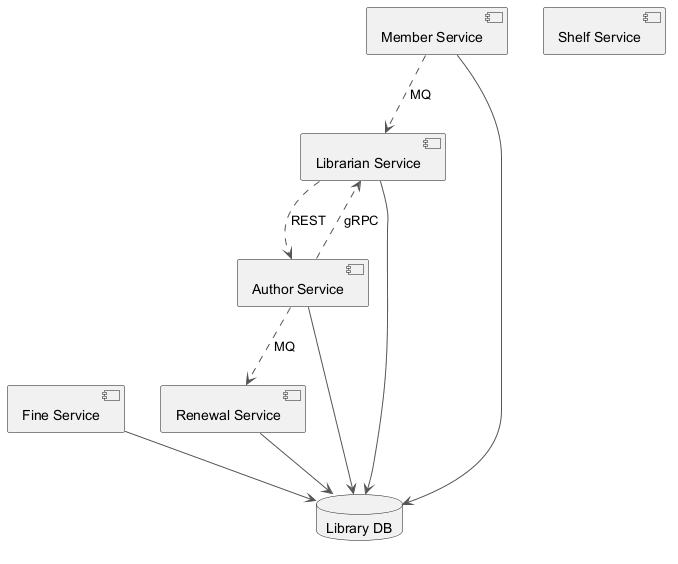

The diagram above was rendered by PlantUML. Its source (embedded in the PNG):
@startuml
skinparam monochrome true
skinparam ArrowColor #555555
component "Fine Service" as C_FineService
component "Librarian Service" as C_LibrarianService
component "Renewal Service" as C_RenewalService
component "Member Service" as C_MemberService
component "Author Service" as C_AuthorService
component "Shelf Service" as C_ShelfService
database "Library DB" as DB_library
C_FineService --> DB_library
C_LibrarianService --> DB_library
C_RenewalService --> DB_library
C_MemberService --> DB_library
C_AuthorService --> DB_library
C_MemberService ..> C_LibrarianService : MQ
C_AuthorService ..> C_LibrarianService : gRPC
C_AuthorService ..> C_RenewalService : MQ
C_LibrarianService ..> C_AuthorService : REST
@enduml